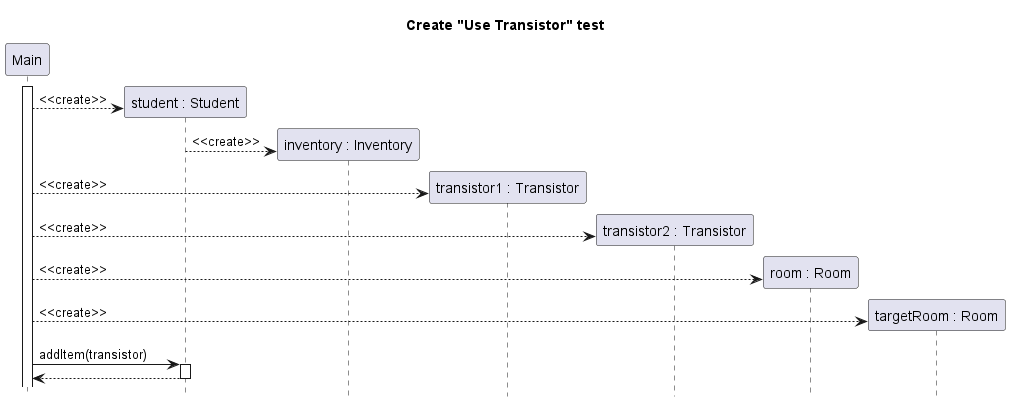

The diagram above was rendered by PlantUML. Its source (embedded in the PNG):
@startuml student-use-transistor-create
title Create "Use Transistor" test
hide footbox

participant "Main" as main
participant "student : Student" as student
create "inventory : Inventory" as inventory
participant "transistor1 : Transistor" as tr
participant "transistor2 : Transistor" as tr2
participant "room : Room" as room
participant "targetRoom : Room" as targetRoom

main++
create student
main --> student : <<create>>
create inventory
student --> inventory : <<create>>
create tr
main --> tr : <<create>>
create tr2
main --> tr2 : <<create>>
create room
main --> room : <<create>>
create targetRoom
main --> targetRoom : <<create>>
main -> student ++ : addItem(transistor)
return


@enduml